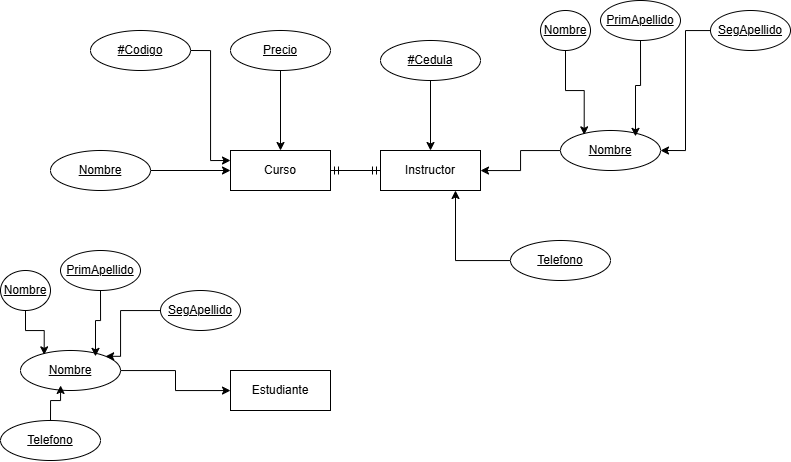

The diagram above was exported from draw.io. Its source (the exported page's mxGraphModel, read from the mxfile embedded in the PNG):
<mxGraphModel dx="925" dy="511" grid="1" gridSize="10" guides="1" tooltips="1" connect="1" arrows="1" fold="1" page="1" pageScale="1" pageWidth="850" pageHeight="1100" math="0" shadow="0" extFonts="Permanent Marker^https://fonts.googleapis.com/css?family=Permanent+Marker">
  <root>
    <mxCell id="0" />
    <mxCell id="1" parent="0" />
    <mxCell id="HFRn2YnAEMhrtCVbCXf6-1" value="Curso" style="whiteSpace=wrap;html=1;align=center;" vertex="1" parent="1">
      <mxGeometry x="330" y="300" width="100" height="40" as="geometry" />
    </mxCell>
    <mxCell id="HFRn2YnAEMhrtCVbCXf6-2" value="Instructor" style="whiteSpace=wrap;html=1;align=center;" vertex="1" parent="1">
      <mxGeometry x="480" y="300" width="100" height="40" as="geometry" />
    </mxCell>
    <mxCell id="HFRn2YnAEMhrtCVbCXf6-3" value="Estudiante" style="whiteSpace=wrap;html=1;align=center;" vertex="1" parent="1">
      <mxGeometry x="330" y="520" width="100" height="40" as="geometry" />
    </mxCell>
    <mxCell id="HFRn2YnAEMhrtCVbCXf6-8" style="edgeStyle=orthogonalEdgeStyle;rounded=0;orthogonalLoop=1;jettySize=auto;html=1;exitX=1;exitY=0.5;exitDx=0;exitDy=0;entryX=0;entryY=0.25;entryDx=0;entryDy=0;" edge="1" parent="1" source="HFRn2YnAEMhrtCVbCXf6-5" target="HFRn2YnAEMhrtCVbCXf6-1">
      <mxGeometry relative="1" as="geometry" />
    </mxCell>
    <mxCell id="HFRn2YnAEMhrtCVbCXf6-5" value="#Codigo" style="ellipse;whiteSpace=wrap;html=1;align=center;fontStyle=4;" vertex="1" parent="1">
      <mxGeometry x="190" y="180" width="100" height="40" as="geometry" />
    </mxCell>
    <mxCell id="HFRn2YnAEMhrtCVbCXf6-10" style="edgeStyle=orthogonalEdgeStyle;rounded=0;orthogonalLoop=1;jettySize=auto;html=1;" edge="1" parent="1" source="HFRn2YnAEMhrtCVbCXf6-6" target="HFRn2YnAEMhrtCVbCXf6-1">
      <mxGeometry relative="1" as="geometry" />
    </mxCell>
    <mxCell id="HFRn2YnAEMhrtCVbCXf6-6" value="Nombre" style="ellipse;whiteSpace=wrap;html=1;align=center;fontStyle=4;" vertex="1" parent="1">
      <mxGeometry x="150" y="300" width="100" height="40" as="geometry" />
    </mxCell>
    <mxCell id="HFRn2YnAEMhrtCVbCXf6-11" style="edgeStyle=orthogonalEdgeStyle;rounded=0;orthogonalLoop=1;jettySize=auto;html=1;" edge="1" parent="1" source="HFRn2YnAEMhrtCVbCXf6-7" target="HFRn2YnAEMhrtCVbCXf6-1">
      <mxGeometry relative="1" as="geometry" />
    </mxCell>
    <mxCell id="HFRn2YnAEMhrtCVbCXf6-7" value="Precio" style="ellipse;whiteSpace=wrap;html=1;align=center;fontStyle=4;" vertex="1" parent="1">
      <mxGeometry x="330" y="180" width="100" height="40" as="geometry" />
    </mxCell>
    <mxCell id="HFRn2YnAEMhrtCVbCXf6-13" style="edgeStyle=orthogonalEdgeStyle;rounded=0;orthogonalLoop=1;jettySize=auto;html=1;" edge="1" parent="1" source="HFRn2YnAEMhrtCVbCXf6-12" target="HFRn2YnAEMhrtCVbCXf6-2">
      <mxGeometry relative="1" as="geometry" />
    </mxCell>
    <mxCell id="HFRn2YnAEMhrtCVbCXf6-12" value="#Cedula" style="ellipse;whiteSpace=wrap;html=1;align=center;fontStyle=4;" vertex="1" parent="1">
      <mxGeometry x="480" y="190" width="100" height="40" as="geometry" />
    </mxCell>
    <mxCell id="HFRn2YnAEMhrtCVbCXf6-15" style="edgeStyle=orthogonalEdgeStyle;rounded=0;orthogonalLoop=1;jettySize=auto;html=1;" edge="1" parent="1" source="HFRn2YnAEMhrtCVbCXf6-14" target="HFRn2YnAEMhrtCVbCXf6-2">
      <mxGeometry relative="1" as="geometry" />
    </mxCell>
    <mxCell id="HFRn2YnAEMhrtCVbCXf6-14" value="Nombre" style="ellipse;whiteSpace=wrap;html=1;align=center;fontStyle=4;" vertex="1" parent="1">
      <mxGeometry x="660" y="280" width="100" height="40" as="geometry" />
    </mxCell>
    <mxCell id="HFRn2YnAEMhrtCVbCXf6-29" style="edgeStyle=orthogonalEdgeStyle;rounded=0;orthogonalLoop=1;jettySize=auto;html=1;entryX=0.75;entryY=1;entryDx=0;entryDy=0;" edge="1" parent="1" source="HFRn2YnAEMhrtCVbCXf6-16" target="HFRn2YnAEMhrtCVbCXf6-2">
      <mxGeometry relative="1" as="geometry" />
    </mxCell>
    <mxCell id="HFRn2YnAEMhrtCVbCXf6-16" value="Telefono" style="ellipse;whiteSpace=wrap;html=1;align=center;fontStyle=4;" vertex="1" parent="1">
      <mxGeometry x="610" y="390" width="100" height="40" as="geometry" />
    </mxCell>
    <mxCell id="HFRn2YnAEMhrtCVbCXf6-19" value="Nombre" style="ellipse;whiteSpace=wrap;html=1;align=center;fontStyle=4;" vertex="1" parent="1">
      <mxGeometry x="640" y="160" width="50" height="40" as="geometry" />
    </mxCell>
    <mxCell id="HFRn2YnAEMhrtCVbCXf6-22" value="PrimApellido" style="ellipse;whiteSpace=wrap;html=1;align=center;fontStyle=4;" vertex="1" parent="1">
      <mxGeometry x="700" y="150" width="80" height="40" as="geometry" />
    </mxCell>
    <mxCell id="HFRn2YnAEMhrtCVbCXf6-28" style="edgeStyle=orthogonalEdgeStyle;rounded=0;orthogonalLoop=1;jettySize=auto;html=1;entryX=1;entryY=0.5;entryDx=0;entryDy=0;" edge="1" parent="1" source="HFRn2YnAEMhrtCVbCXf6-23" target="HFRn2YnAEMhrtCVbCXf6-14">
      <mxGeometry relative="1" as="geometry" />
    </mxCell>
    <mxCell id="HFRn2YnAEMhrtCVbCXf6-23" value="SegApellido" style="ellipse;whiteSpace=wrap;html=1;align=center;fontStyle=4;" vertex="1" parent="1">
      <mxGeometry x="810" y="160" width="80" height="40" as="geometry" />
    </mxCell>
    <mxCell id="HFRn2YnAEMhrtCVbCXf6-26" style="edgeStyle=orthogonalEdgeStyle;rounded=0;orthogonalLoop=1;jettySize=auto;html=1;entryX=0.237;entryY=0.109;entryDx=0;entryDy=0;entryPerimeter=0;" edge="1" parent="1" source="HFRn2YnAEMhrtCVbCXf6-19" target="HFRn2YnAEMhrtCVbCXf6-14">
      <mxGeometry relative="1" as="geometry" />
    </mxCell>
    <mxCell id="HFRn2YnAEMhrtCVbCXf6-27" style="edgeStyle=orthogonalEdgeStyle;rounded=0;orthogonalLoop=1;jettySize=auto;html=1;entryX=0.75;entryY=0.147;entryDx=0;entryDy=0;entryPerimeter=0;" edge="1" parent="1" source="HFRn2YnAEMhrtCVbCXf6-22" target="HFRn2YnAEMhrtCVbCXf6-14">
      <mxGeometry relative="1" as="geometry" />
    </mxCell>
    <mxCell id="HFRn2YnAEMhrtCVbCXf6-44" style="edgeStyle=orthogonalEdgeStyle;rounded=0;orthogonalLoop=1;jettySize=auto;html=1;" edge="1" parent="1" source="HFRn2YnAEMhrtCVbCXf6-37" target="HFRn2YnAEMhrtCVbCXf6-3">
      <mxGeometry relative="1" as="geometry" />
    </mxCell>
    <mxCell id="HFRn2YnAEMhrtCVbCXf6-37" value="Nombre" style="ellipse;whiteSpace=wrap;html=1;align=center;fontStyle=4;" vertex="1" parent="1">
      <mxGeometry x="120" y="500" width="100" height="40" as="geometry" />
    </mxCell>
    <mxCell id="HFRn2YnAEMhrtCVbCXf6-38" value="Nombre" style="ellipse;whiteSpace=wrap;html=1;align=center;fontStyle=4;" vertex="1" parent="1">
      <mxGeometry x="100" y="420" width="50" height="40" as="geometry" />
    </mxCell>
    <mxCell id="HFRn2YnAEMhrtCVbCXf6-39" value="PrimApellido" style="ellipse;whiteSpace=wrap;html=1;align=center;fontStyle=4;" vertex="1" parent="1">
      <mxGeometry x="160" y="400" width="80" height="40" as="geometry" />
    </mxCell>
    <mxCell id="HFRn2YnAEMhrtCVbCXf6-40" style="edgeStyle=orthogonalEdgeStyle;rounded=0;orthogonalLoop=1;jettySize=auto;html=1;entryX=1;entryY=0;entryDx=0;entryDy=0;" edge="1" parent="1" source="HFRn2YnAEMhrtCVbCXf6-41" target="HFRn2YnAEMhrtCVbCXf6-37">
      <mxGeometry relative="1" as="geometry">
        <Array as="points">
          <mxPoint x="220" y="460" />
          <mxPoint x="220" y="506" />
        </Array>
      </mxGeometry>
    </mxCell>
    <mxCell id="HFRn2YnAEMhrtCVbCXf6-41" value="SegApellido" style="ellipse;whiteSpace=wrap;html=1;align=center;fontStyle=4;" vertex="1" parent="1">
      <mxGeometry x="260" y="440" width="80" height="40" as="geometry" />
    </mxCell>
    <mxCell id="HFRn2YnAEMhrtCVbCXf6-42" style="edgeStyle=orthogonalEdgeStyle;rounded=0;orthogonalLoop=1;jettySize=auto;html=1;entryX=0.237;entryY=0.109;entryDx=0;entryDy=0;entryPerimeter=0;" edge="1" parent="1" source="HFRn2YnAEMhrtCVbCXf6-38" target="HFRn2YnAEMhrtCVbCXf6-37">
      <mxGeometry relative="1" as="geometry" />
    </mxCell>
    <mxCell id="HFRn2YnAEMhrtCVbCXf6-43" style="edgeStyle=orthogonalEdgeStyle;rounded=0;orthogonalLoop=1;jettySize=auto;html=1;entryX=0.75;entryY=0.147;entryDx=0;entryDy=0;entryPerimeter=0;" edge="1" parent="1" source="HFRn2YnAEMhrtCVbCXf6-39" target="HFRn2YnAEMhrtCVbCXf6-37">
      <mxGeometry relative="1" as="geometry" />
    </mxCell>
    <mxCell id="HFRn2YnAEMhrtCVbCXf6-45" value="Telefono" style="ellipse;whiteSpace=wrap;html=1;align=center;fontStyle=4;" vertex="1" parent="1">
      <mxGeometry x="100" y="570" width="100" height="40" as="geometry" />
    </mxCell>
    <mxCell id="HFRn2YnAEMhrtCVbCXf6-46" style="edgeStyle=orthogonalEdgeStyle;rounded=0;orthogonalLoop=1;jettySize=auto;html=1;entryX=0.401;entryY=0.874;entryDx=0;entryDy=0;entryPerimeter=0;" edge="1" parent="1" source="HFRn2YnAEMhrtCVbCXf6-45" target="HFRn2YnAEMhrtCVbCXf6-37">
      <mxGeometry relative="1" as="geometry" />
    </mxCell>
    <mxCell id="HFRn2YnAEMhrtCVbCXf6-47" value="" style="edgeStyle=entityRelationEdgeStyle;fontSize=12;html=1;endArrow=ERmandOne;startArrow=ERmandOne;rounded=0;" edge="1" parent="1" source="HFRn2YnAEMhrtCVbCXf6-1" target="HFRn2YnAEMhrtCVbCXf6-2">
      <mxGeometry width="100" height="100" relative="1" as="geometry">
        <mxPoint x="520" y="550" as="sourcePoint" />
        <mxPoint x="620" y="450" as="targetPoint" />
      </mxGeometry>
    </mxCell>
  </root>
</mxGraphModel>